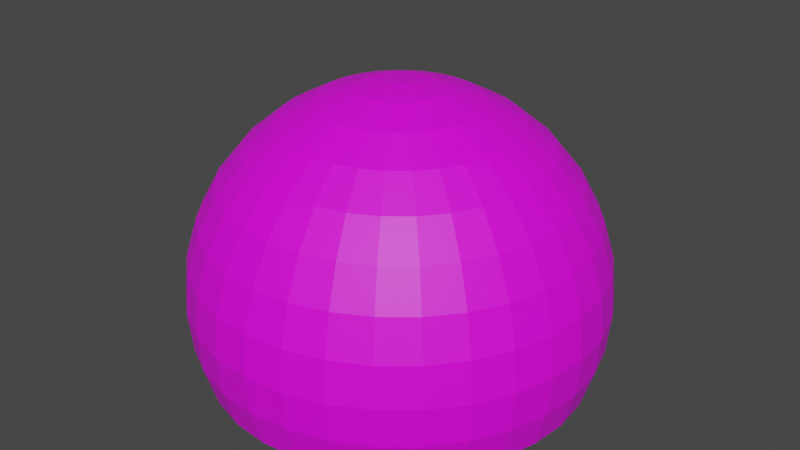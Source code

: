 # Source: sphereSkybox.blend  (saved by Blender 2.81.16; exported with 4.5.12 LTS)
import bpy
from mathutils import Matrix  # noqa: F401  (used for matrix-valued properties, if any)

bpy.ops.wm.read_factory_settings(use_empty=True)
scene = bpy.context.scene
scene.name = 'Scene'

# ---- collections
col_collection = bpy.data.collections.new('Collection'); scene.collection.children.link(col_collection)

# ---- images (referenced by path relative to the original .blend; pixels are not part of the script)
import os
ASSET_DIR = os.environ.get("B2B_ASSET_DIR", "")  # directory of the original .blend (textures are referenced by path, not embedded)
HERE = os.path.dirname(os.path.abspath(__file__))  # packed textures are extracted next to this script under _unpacked/

def load_image(name, relpath, width, height, colorspace="sRGB"):
    """Load a texture the original file referenced (path relative to the .blend, or extracted next to this script)."""
    p = next((c for c in (os.path.join(HERE, relpath), os.path.join(ASSET_DIR, relpath)) if relpath and os.path.exists(c)), "")
    if p:
        img = bpy.data.images.load(p, check_existing=True)
        img.name = name
    else:  # same state as the original file: an image datablock whose file is absent (Cycles renders it pink)
        img = bpy.data.images.new(name, width, height)
        img.source = "FILE"
        img.filepath = "//" + (relpath or name)
    img.colorspace_settings.name = colorspace
    return img
img_material_001_base_color = load_image('Material.001 Base Color', 'Skybox.png', 1024, 1024, 'sRGB')

# ---- materials (node trees are filled in below, after node groups)
mat_material_001 = bpy.data.materials.new('Material.001')
mat_material_001.use_transparent_shadow = False

# ---- material node trees
mat_material_001.use_nodes = True; mat_material_001.node_tree.nodes.clear()
_N = mat_material_001.node_tree.nodes; _L = mat_material_001.node_tree.links
n0 = _N.new('ShaderNodeOutputMaterial'); n0.name = 'Material Output'; n0.location = (300, 300)
n1 = _N.new('ShaderNodeBsdfPrincipled'); n1.name = 'Principled BSDF'; n1.location = (10, 300)
n1.distribution = 'GGX'
n1.subsurface_method = 'BURLEY'
n1.inputs[3].default_value = 1.45
n1.inputs[27].default_value = (0.0, 0.0, 0.0, 1.0)
n1.inputs[28].default_value = 1.0
n2 = _N.new('ShaderNodeTexImage'); n2.name = 'Image Texture'; n2.location = (-280, 280)
n2.image = img_material_001_base_color
_L.new(n1.outputs[0], n0.inputs[0])
_L.new(n2.outputs[0], n1.inputs[0])
n0.is_active_output = True

# ---- world
world_world = bpy.data.worlds.new('World'); scene.world = world_world
world_world.use_nodes = True; world_world.node_tree.nodes.clear()
_N = world_world.node_tree.nodes; _L = world_world.node_tree.links
n0 = _N.new('ShaderNodeOutputWorld'); n0.name = 'World Output'; n0.location = (300, 300)
n1 = _N.new('ShaderNodeBackground'); n1.name = 'Background'; n1.location = (10, 300)
n1.inputs[0].default_value = (0.05088, 0.05088, 0.05088, 1.0)
_L.new(n1.outputs[0], n0.inputs[0])
n0.is_active_output = True
world_world.color = (0.05088, 0.05088, 0.05088)
world_world.use_sun_shadow = False
world_world.sun_shadow_jitter_overblur = 0.0

# ---- meshes
me_sphere_001 = bpy.data.meshes.new('Sphere.001')
me_sphere_001.from_pydata([(0.0, 0.1951, 0.9808), (0.0, 0.3827, 0.9239), (0.0, 0.5556, 0.8315), (0.0, 0.7071, 0.7071), (0.0, 0.8315, 0.5556), (0.0, 0.9239, 0.3827), (0.0, 0.9808, 0.1951), (0.0, 1.0, 7.55e-08), (0.0, 0.9808, -0.1951), (0.03806, 0.1913, 0.9808), (0.07466, 0.3753, 0.9239), (0.1084, 0.5449, 0.8315), (0.1379, 0.6935, 0.7071), (0.1622, 0.8155, 0.5556), (0.1802, 0.9061, 0.3827), (0.1913, 0.9619, 0.1951), (0.1951, 0.9808, 7.55e-08), (0.1913, 0.9619, -0.1951), (0.1802, 0.9061, -0.3827), (0.07466, 0.1802, 0.9808), (0.1464, 0.3536, 0.9239), (0.2126, 0.5133, 0.8315), (0.2706, 0.6533, 0.7071), (0.3182, 0.7682, 0.5556), (0.3536, 0.8536, 0.3827), (0.3753, 0.9061, 0.1951), (0.3827, 0.9239, 7.55e-08), (0.3753, 0.9061, -0.1951), (0.3536, 0.8536, -0.3827), (0.1084, 0.1622, 0.9808), (0.2126, 0.3182, 0.9239), (0.3087, 0.4619, 0.8315), (0.3928, 0.5879, 0.7071), (0.4619, 0.6913, 0.5556), (0.5133, 0.7682, 0.3827), (0.5449, 0.8155, 0.1951), (0.5556, 0.8315, 7.55e-08), (0.5449, 0.8155, -0.1951), (0.5133, 0.7682, -0.3827), (0.1379, 0.1379, 0.9808), (0.2706, 0.2706, 0.9239), (0.3928, 0.3928, 0.8315), (0.5, 0.5, 0.7071), (0.5879, 0.5879, 0.5556), (0.6533, 0.6533, 0.3827), (0.6935, 0.6935, 0.1951), (0.7071, 0.7071, 7.55e-08), (0.6935, 0.6935, -0.1951), (0.6533, 0.6533, -0.3827), (0.1622, 0.1084, 0.9808), (0.3182, 0.2126, 0.9239), (0.4619, 0.3087, 0.8315), (0.5879, 0.3928, 0.7071), (0.6913, 0.4619, 0.5556), (0.7682, 0.5133, 0.3827), (0.8155, 0.5449, 0.1951), (0.8315, 0.5556, 7.55e-08), (0.8155, 0.5449, -0.1951), (0.7682, 0.5133, -0.3827), (0.1802, 0.07466, 0.9808), (0.3536, 0.1464, 0.9239), (0.5133, 0.2126, 0.8315), (0.6533, 0.2706, 0.7071), (0.7682, 0.3182, 0.5556), (0.8536, 0.3536, 0.3827), (0.9061, 0.3753, 0.1951), (0.9239, 0.3827, 7.55e-08), (0.9061, 0.3753, -0.1951), (0.8536, 0.3536, -0.3827), (0.1913, 0.03806, 0.9808), (0.3753, 0.07466, 0.9239), (0.5449, 0.1084, 0.8315), (0.6935, 0.1379, 0.7071), (0.8155, 0.1622, 0.5556), (0.9061, 0.1802, 0.3827), (0.9619, 0.1913, 0.1951), (0.9808, 0.1951, 7.55e-08), (0.9619, 0.1913, -0.1951), (0.9061, 0.1802, -0.3827), (0.1951, -3.266e-07, 0.9808), (0.3827, -3.192e-07, 0.9239), (0.5556, -3.117e-07, 0.8315), (0.7071, -3.192e-07, 0.7071), (0.8315, -3.341e-07, 0.5556), (0.9239, -2.745e-07, 0.3827), (0.9808, -3.937e-07, 0.1951), (1.0, -3.788e-07, 7.55e-08), (0.9808, -3.937e-07, -0.1951), (0.9239, -2.298e-07, -0.3827), (0.1913, -0.03806, 0.9808), (0.3753, -0.07466, 0.9239), (0.5449, -0.1084, 0.8315), (0.6935, -0.138, 0.7071), (0.8155, -0.1622, 0.5556), (0.9061, -0.1802, 0.3827), (0.9619, -0.1913, 0.1951), (0.9808, -0.1951, 7.55e-08), (0.9619, -0.1913, -0.1951), (0.9061, -0.1802, -0.3827), (0.1802, -0.07466, 0.9808), (0.3536, -0.1464, 0.9239), (0.5133, -0.2126, 0.8315), (0.6533, -0.2706, 0.7071), (0.7682, -0.3182, 0.5556), (0.8536, -0.3536, 0.3827), (0.9061, -0.3753, 0.1951), (0.9239, -0.3827, 7.55e-08), (0.9061, -0.3753, -0.1951), (0.8536, -0.3536, -0.3827), (0.1622, -0.1084, 0.9808), (0.3182, -0.2126, 0.9239), (0.4619, -0.3087, 0.8315), (0.5879, -0.3928, 0.7071), (0.6913, -0.4619, 0.5556), (0.7682, -0.5133, 0.3827), (0.8155, -0.5449, 0.1951), (0.8315, -0.5556, 7.55e-08), (0.8155, -0.5449, -0.1951), (0.7682, -0.5133, -0.3827), (0.1379, -0.138, 0.9808), (0.2706, -0.2706, 0.9239), (0.3928, -0.3928, 0.8315), (0.5, -0.5, 0.7071), (0.5879, -0.5879, 0.5556), (0.6533, -0.6533, 0.3827), (0.6935, -0.6935, 0.1951), (0.7071, -0.7071, 7.55e-08), (0.6935, -0.6935, -0.1951), (0.6533, -0.6533, -0.3827), (0.1084, -0.1622, 0.9808), (0.2126, -0.3182, 0.9239), (0.3087, -0.4619, 0.8315), (0.3928, -0.5879, 0.7071), (0.4619, -0.6913, 0.5556), (0.5133, -0.7682, 0.3827), (0.5449, -0.8155, 0.1951), (0.5556, -0.8315, 7.55e-08), (0.5449, -0.8155, -0.1951), (0.5133, -0.7682, -0.3827), (0.07466, -0.1802, 0.9808), (0.1464, -0.3536, 0.9239), (0.2126, -0.5133, 0.8315), (0.2706, -0.6533, 0.7071), (0.3182, -0.7682, 0.5556), (0.3536, -0.8536, 0.3827), (0.3753, -0.9061, 0.1951), (0.3827, -0.9239, 7.55e-08), (0.3753, -0.9061, -0.1951), (0.3536, -0.8536, -0.3827), (0.03806, -0.1913, 0.9808), (0.07466, -0.3753, 0.9239), (0.1084, -0.5449, 0.8315), (0.1379, -0.6935, 0.7071), (0.1622, -0.8155, 0.5556), (0.1802, -0.9061, 0.3827), (0.1913, -0.9619, 0.1951), (0.1951, -0.9808, 7.55e-08), (0.1913, -0.9619, -0.1951), (0.1802, -0.9061, -0.3827), (-7.212e-09, -0.1951, 0.9808), (4.122e-08, -0.3827, 0.9239), (2.632e-08, -0.5556, 0.8315), (-2.584e-08, -0.7071, 0.7071), (-8.544e-08, -0.8315, 0.5556), (6.357e-08, -0.9239, 0.3827), (-8.544e-08, -0.9808, 0.1951), (-1.003e-07, -1.0, 7.55e-08), (-8.544e-08, -0.9808, -0.1951), (6.357e-08, -0.9239, -0.3827), (-0.03806, -0.1913, 0.9808), (-0.07466, -0.3753, 0.9239), (-0.1084, -0.5449, 0.8315), (-0.1379, -0.6935, 0.7071), (-0.1622, -0.8155, 0.5556), (-0.1802, -0.9061, 0.3827), (-0.1913, -0.9619, 0.1951), (-0.1951, -0.9808, 7.55e-08), (-0.1913, -0.9619, -0.1951), (-0.1802, -0.9061, -0.3827), (-0.07466, -0.1802, 0.9808), (-0.1464, -0.3536, 0.9239), (-0.2126, -0.5133, 0.8315), (-0.2706, -0.6533, 0.7071), (-0.3182, -0.7682, 0.5556), (-0.3536, -0.8536, 0.3827), (-0.3753, -0.9061, 0.1951), (-0.3827, -0.9239, 7.55e-08), (-0.3753, -0.9061, -0.1951), (-0.3536, -0.8536, -0.3827), (-0.1084, -0.1622, 0.9808), (-0.2126, -0.3182, 0.9239), (-0.3087, -0.4619, 0.8315), (-0.3928, -0.5879, 0.7071), (-0.4619, -0.6913, 0.5556), (-0.5133, -0.7682, 0.3827), (-0.5449, -0.8155, 0.1951), (-0.5556, -0.8315, 7.55e-08), (-0.5449, -0.8155, -0.1951), (-0.5133, -0.7682, -0.3827), (-2.304e-07, -5.562e-07, 1.0), (-0.1379, -0.138, 0.9808), (-0.2706, -0.2706, 0.9239), (-0.3928, -0.3928, 0.8315), (-0.5, -0.5, 0.7071), (-0.5879, -0.5879, 0.5556), (-0.6533, -0.6533, 0.3827), (-0.6935, -0.6935, 0.1951), (-0.7071, -0.7071, 7.55e-08), (-0.6935, -0.6935, -0.1951), (-0.6533, -0.6533, -0.3827), (-0.1622, -0.1084, 0.9808), (-0.3182, -0.2126, 0.9239), (-0.4619, -0.3087, 0.8315), (-0.5879, -0.3928, 0.7071), (-0.6913, -0.4619, 0.5556), (-0.7682, -0.5133, 0.3827), (-0.8155, -0.5449, 0.1951), (-0.8315, -0.5556, 7.55e-08), (-0.8155, -0.5449, -0.1951), (-0.7682, -0.5133, -0.3827), (-0.1802, -0.07466, 0.9808), (-0.3536, -0.1464, 0.9239), (-0.5133, -0.2126, 0.8315), (-0.6533, -0.2706, 0.7071), (-0.7682, -0.3182, 0.5556), (-0.8536, -0.3536, 0.3827), (-0.9061, -0.3753, 0.1951), (-0.9239, -0.3827, 7.55e-08), (-0.9061, -0.3753, -0.1951), (-0.8536, -0.3536, -0.3827), (-0.1913, -0.03806, 0.9808), (-0.3753, -0.07466, 0.9239), (-0.5449, -0.1084, 0.8315), (-0.6935, -0.1379, 0.7071), (-0.8155, -0.1622, 0.5556), (-0.9061, -0.1802, 0.3827), (-0.9619, -0.1913, 0.1951), (-0.9808, -0.1951, 7.55e-08), (-0.9619, -0.1913, -0.1951), (-0.9061, -0.1802, -0.3827), (-0.1951, -3.117e-07, 0.9808), (-0.3827, -2.819e-07, 0.9239), (-0.5556, -2.819e-07, 0.8315), (-0.7071, -1.851e-07, 0.7071), (-0.8315, -1.404e-07, 0.5556), (-0.9239, -3.192e-07, 0.3827), (-0.9808, -9.567e-08, 0.1951), (-1.0, -1.404e-07, 7.55e-08), (-0.9808, -9.567e-08, -0.1951), (-0.9239, -3.192e-07, -0.3827), (-0.1913, 0.03806, 0.9808), (-0.3753, 0.07466, 0.9239), (-0.5449, 0.1084, 0.8315), (-0.6935, 0.1379, 0.7071), (-0.8155, 0.1622, 0.5556), (-0.9061, 0.1802, 0.3827), (-0.9619, 0.1913, 0.1951), (-0.9808, 0.1951, 7.55e-08), (-0.9619, 0.1913, -0.1951), (-0.9061, 0.1802, -0.3827), (-0.1802, 0.07466, 0.9808), (-0.3536, 0.1464, 0.9239), (-0.5133, 0.2126, 0.8315), (-0.6533, 0.2706, 0.7071), (-0.7682, 0.3182, 0.5556), (-0.8536, 0.3536, 0.3827), (-0.9061, 0.3753, 0.1951), (-0.9239, 0.3827, 7.55e-08), (-0.9061, 0.3753, -0.1951), (-0.8536, 0.3536, -0.3827), (-0.1622, 0.1084, 0.9808), (-0.3182, 0.2126, 0.9239), (-0.4619, 0.3087, 0.8315), (-0.5879, 0.3928, 0.7071), (-0.6913, 0.4619, 0.5556), (-0.7682, 0.5133, 0.3827), (-0.8155, 0.5449, 0.1951), (-0.8315, 0.5556, 7.55e-08), (-0.8155, 0.5449, -0.1951), (-0.7682, 0.5133, -0.3827), (-0.1379, 0.1379, 0.9808), (-0.2706, 0.2706, 0.9239), (-0.3928, 0.3928, 0.8315), (-0.5, 0.5, 0.7071), (-0.5879, 0.5879, 0.5556), (-0.6533, 0.6533, 0.3827), (-0.6935, 0.6935, 0.1951), (-0.7071, 0.7071, 7.55e-08), (-0.6935, 0.6935, -0.1951), (-0.6533, 0.6533, -0.3827), (-0.1084, 0.1622, 0.9808), (-0.2126, 0.3182, 0.9239), (-0.3087, 0.4619, 0.8315), (-0.3928, 0.5879, 0.7071), (-0.4619, 0.6913, 0.5556), (-0.5133, 0.7682, 0.3827), (-0.5449, 0.8155, 0.1951), (-0.5556, 0.8315, 7.55e-08), (-0.5449, 0.8155, -0.1951), (-0.5133, 0.7682, -0.3827), (-0.07466, 0.1802, 0.9808), (-0.1464, 0.3536, 0.9239), (-0.2126, 0.5133, 0.8315), (-0.2706, 0.6533, 0.7071), (-0.3182, 0.7682, 0.5556), (-0.3536, 0.8536, 0.3827), (-0.3753, 0.9061, 0.1951), (-0.3827, 0.9239, 7.55e-08), (-0.3753, 0.9061, -0.1951), (-0.3536, 0.8536, -0.3827), (-0.03806, 0.1913, 0.9808), (-0.07466, 0.3753, 0.9239), (-0.1084, 0.5449, 0.8315), (-0.1379, 0.6935, 0.7071), (-0.1622, 0.8155, 0.5556), (-0.1802, 0.9061, 0.3827), (-0.1913, 0.9619, 0.1951), (-0.1951, 0.9808, 7.55e-08), (-0.1913, 0.9619, -0.1951), (-0.1802, 0.9061, -0.3827), (6.357e-08, 0.9239, -0.3827)], [], [(8, 18, 320), (2, 10, 11), (2, 12, 3), (3, 13, 4), (4, 14, 5), (5, 15, 6), (6, 16, 7), (0, 199, 9), (7, 17, 8), (1, 9, 10), (17, 26, 27), (10, 19, 20), (17, 28, 18), (10, 21, 11), (11, 22, 12), (12, 23, 13), (13, 24, 14), (15, 24, 25), (15, 26, 16), (9, 199, 19), (23, 34, 24), (25, 34, 35), (26, 35, 36), (19, 199, 29), (26, 37, 27), (19, 30, 20), (27, 38, 28), (21, 30, 31), (22, 31, 32), (22, 33, 23), (29, 40, 30), (37, 48, 38), (30, 41, 31), (31, 42, 32), (32, 43, 33), (33, 44, 34), (35, 44, 45), (36, 45, 46), (29, 199, 39), (36, 47, 37), (43, 54, 44), (45, 54, 55), (46, 55, 56), (39, 199, 49), (46, 57, 47), (39, 50, 40), (47, 58, 48), (40, 51, 41), (41, 52, 42), (43, 52, 53), (57, 68, 58), (50, 61, 51), (51, 62, 52), (53, 62, 63), (53, 64, 54), (55, 64, 65), (55, 66, 56), (49, 199, 59), (57, 66, 67), (49, 60, 50), (65, 74, 75), (65, 76, 66), (59, 199, 69), (67, 76, 77), (59, 70, 60), (67, 78, 68), (60, 71, 61), (61, 72, 62), (63, 72, 73), (63, 74, 64), (71, 82, 72), (72, 83, 73), (73, 84, 74), (75, 84, 85), (75, 86, 76), (69, 199, 79), (77, 86, 87), (69, 80, 70), (77, 88, 78), (70, 81, 71), (85, 96, 86), (79, 199, 89), (87, 96, 97), (79, 90, 80), (87, 98, 88), (80, 91, 81), (81, 92, 82), (82, 93, 83), (83, 94, 84), (85, 94, 95), (91, 102, 92), (93, 102, 103), (93, 104, 94), (95, 104, 105), (95, 106, 96), (89, 199, 99), (97, 106, 107), (89, 100, 90), (97, 108, 98), (90, 101, 91), (105, 116, 106), (99, 199, 109), (107, 116, 117), (99, 110, 100), (107, 118, 108), (100, 111, 101), (101, 112, 102), (103, 112, 113), (103, 114, 104), (105, 114, 115), (113, 122, 123), (113, 124, 114), (115, 124, 125), (116, 125, 126), (109, 199, 119), (116, 127, 117), (109, 120, 110), (117, 128, 118), (110, 121, 111), (111, 122, 112), (119, 199, 129), (126, 137, 127), (119, 130, 120), (127, 138, 128), (120, 131, 121), (121, 132, 122), (123, 132, 133), (123, 134, 124), (125, 134, 135), (126, 135, 136), (132, 143, 133), (133, 144, 134), (135, 144, 145), (136, 145, 146), (129, 199, 139), (136, 147, 137), (129, 140, 130), (137, 148, 138), (131, 140, 141), (131, 142, 132), (146, 157, 147), (139, 150, 140), (147, 158, 148), (141, 150, 151), (142, 151, 152), (142, 153, 143), (143, 154, 144), (145, 154, 155), (146, 155, 156), (139, 199, 149), (153, 164, 154), (155, 164, 165), (156, 165, 166), (149, 199, 159), (156, 167, 157), (149, 160, 150), (157, 168, 158), (150, 161, 151), (152, 161, 162), (152, 163, 153), (167, 178, 168), (160, 171, 161), (162, 171, 172), (163, 172, 173), (163, 174, 164), (165, 174, 175), (166, 175, 176), (159, 199, 169), (166, 177, 167), (159, 170, 160), (175, 184, 185), (176, 185, 186), (169, 199, 179), (176, 187, 177), (169, 180, 170), (177, 188, 178), (170, 181, 171), (172, 181, 182), (173, 182, 183), (173, 184, 174), (180, 191, 181), (182, 191, 192), (183, 192, 193), (183, 194, 184), (185, 194, 195), (186, 195, 196), (179, 199, 189), (186, 197, 187), (179, 190, 180), (187, 198, 188), (195, 205, 206), (196, 206, 207), (189, 199, 200), (196, 208, 197), (189, 201, 190), (197, 209, 198), (190, 202, 191), (192, 202, 203), (193, 203, 204), (193, 205, 194), (203, 212, 213), (204, 213, 214), (204, 215, 205), (206, 215, 216), (207, 216, 217), (200, 199, 210), (207, 218, 208), (200, 211, 201), (208, 219, 209), (201, 212, 202), (216, 227, 217), (210, 199, 220), (218, 227, 228), (210, 221, 211), (218, 229, 219), (211, 222, 212), (213, 222, 223), (214, 223, 224), (214, 225, 215), (216, 225, 226), (223, 232, 233), (224, 233, 234), (224, 235, 225), (226, 235, 236), (226, 237, 227), (220, 199, 230), (228, 237, 238), (220, 231, 221), (228, 239, 229), (221, 232, 222), (236, 247, 237), (230, 199, 240), (238, 247, 248), (231, 240, 241), (238, 249, 239), (231, 242, 232), (233, 242, 243), (234, 243, 244), (234, 245, 235), (236, 245, 246), (243, 254, 244), (244, 255, 245), (246, 255, 256), (246, 257, 247), (240, 199, 250), (248, 257, 258), (241, 250, 251), (248, 259, 249), (241, 252, 242), (243, 252, 253), (258, 267, 268), (251, 260, 261), (258, 269, 259), (251, 262, 252), (253, 262, 263), (254, 263, 264), (254, 265, 255), (256, 265, 266), (256, 267, 257), (250, 199, 260), (264, 275, 265), (266, 275, 276), (266, 277, 267), (260, 199, 270), (268, 277, 278), (261, 270, 271), (268, 279, 269), (261, 272, 262), (263, 272, 273), (264, 273, 274), (270, 281, 271), (278, 289, 279), (271, 282, 272), (273, 282, 283), (274, 283, 284), (274, 285, 275), (276, 285, 286), (276, 287, 277), (270, 199, 280), (277, 288, 278), (284, 295, 285), (286, 295, 296), (287, 296, 297), (280, 199, 290), (287, 298, 288), (280, 291, 281), (288, 299, 289), (281, 292, 282), (282, 293, 283), (284, 293, 294), (298, 309, 299), (292, 301, 302), (293, 302, 303), (294, 303, 304), (294, 305, 295), (296, 305, 306), (296, 307, 297), (290, 199, 300), (298, 307, 308), (291, 300, 301), (306, 315, 316), (306, 317, 307), (300, 199, 310), (308, 317, 318), (300, 311, 301), (308, 319, 309), (301, 312, 302), (302, 313, 303), (304, 313, 314), (304, 315, 305), (312, 1, 2), (313, 2, 3), (314, 3, 4), (315, 4, 5), (316, 5, 6), (317, 6, 7), (310, 199, 0), (317, 8, 318), (311, 0, 1), (318, 320, 319), (8, 17, 18), (2, 1, 10), (2, 11, 12), (3, 12, 13), (4, 13, 14), (5, 14, 15), (6, 15, 16), (7, 16, 17), (1, 0, 9), (17, 16, 26), (10, 9, 19), (17, 27, 28), (10, 20, 21), (11, 21, 22), (12, 22, 23), (13, 23, 24), (15, 14, 24), (15, 25, 26), (23, 33, 34), (25, 24, 34), (26, 25, 35), (26, 36, 37), (19, 29, 30), (27, 37, 38), (21, 20, 30), (22, 21, 31), (22, 32, 33), (29, 39, 40), (37, 47, 48), (30, 40, 41), (31, 41, 42), (32, 42, 43), (33, 43, 44), (35, 34, 44), (36, 35, 45), (36, 46, 47), (43, 53, 54), (45, 44, 54), (46, 45, 55), (46, 56, 57), (39, 49, 50), (47, 57, 58), (40, 50, 51), (41, 51, 52), (43, 42, 52), (57, 67, 68), (50, 60, 61), (51, 61, 62), (53, 52, 62), (53, 63, 64), (55, 54, 64), (55, 65, 66), (57, 56, 66), (49, 59, 60), (65, 64, 74), (65, 75, 76), (67, 66, 76), (59, 69, 70), (67, 77, 78), (60, 70, 71), (61, 71, 72), (63, 62, 72), (63, 73, 74), (71, 81, 82), (72, 82, 83), (73, 83, 84), (75, 74, 84), (75, 85, 86), (77, 76, 86), (69, 79, 80), (77, 87, 88), (70, 80, 81), (85, 95, 96), (87, 86, 96), (79, 89, 90), (87, 97, 98), (80, 90, 91), (81, 91, 92), (82, 92, 93), (83, 93, 94), (85, 84, 94), (91, 101, 102), (93, 92, 102), (93, 103, 104), (95, 94, 104), (95, 105, 106), (97, 96, 106), (89, 99, 100), (97, 107, 108), (90, 100, 101), (105, 115, 116), (107, 106, 116), (99, 109, 110), (107, 117, 118), (100, 110, 111), (101, 111, 112), (103, 102, 112), (103, 113, 114), (105, 104, 114), (113, 112, 122), (113, 123, 124), (115, 114, 124), (116, 115, 125), (116, 126, 127), (109, 119, 120), (117, 127, 128), (110, 120, 121), (111, 121, 122), (126, 136, 137), (119, 129, 130), (127, 137, 138), (120, 130, 131), (121, 131, 132), (123, 122, 132), (123, 133, 134), (125, 124, 134), (126, 125, 135), (132, 142, 143), (133, 143, 144), (135, 134, 144), (136, 135, 145), (136, 146, 147), (129, 139, 140), (137, 147, 148), (131, 130, 140), (131, 141, 142), (146, 156, 157), (139, 149, 150), (147, 157, 158), (141, 140, 150), (142, 141, 151), (142, 152, 153), (143, 153, 154), (145, 144, 154), (146, 145, 155), (153, 163, 164), (155, 154, 164), (156, 155, 165), (156, 166, 167), (149, 159, 160), (157, 167, 168), (150, 160, 161), (152, 151, 161), (152, 162, 163), (167, 177, 178), (160, 170, 171), (162, 161, 171), (163, 162, 172), (163, 173, 174), (165, 164, 174), (166, 165, 175), (166, 176, 177), (159, 169, 170), (175, 174, 184), (176, 175, 185), (176, 186, 187), (169, 179, 180), (177, 187, 188), (170, 180, 181), (172, 171, 181), (173, 172, 182), (173, 183, 184), (180, 190, 191), (182, 181, 191), (183, 182, 192), (183, 193, 194), (185, 184, 194), (186, 185, 195), (186, 196, 197), (179, 189, 190), (187, 197, 198), (195, 194, 205), (196, 195, 206), (196, 207, 208), (189, 200, 201), (197, 208, 209), (190, 201, 202), (192, 191, 202), (193, 192, 203), (193, 204, 205), (203, 202, 212), (204, 203, 213), (204, 214, 215), (206, 205, 215), (207, 206, 216), (207, 217, 218), (200, 210, 211), (208, 218, 219), (201, 211, 212), (216, 226, 227), (218, 217, 227), (210, 220, 221), (218, 228, 229), (211, 221, 222), (213, 212, 222), (214, 213, 223), (214, 224, 225), (216, 215, 225), (223, 222, 232), (224, 223, 233), (224, 234, 235), (226, 225, 235), (226, 236, 237), (228, 227, 237), (220, 230, 231), (228, 238, 239), (221, 231, 232), (236, 246, 247), (238, 237, 247), (231, 230, 240), (238, 248, 249), (231, 241, 242), (233, 232, 242), (234, 233, 243), (234, 244, 245), (236, 235, 245), (243, 253, 254), (244, 254, 255), (246, 245, 255), (246, 256, 257), (248, 247, 257), (241, 240, 250), (248, 258, 259), (241, 251, 252), (243, 242, 252), (258, 257, 267), (251, 250, 260), (258, 268, 269), (251, 261, 262), (253, 252, 262), (254, 253, 263), (254, 264, 265), (256, 255, 265), (256, 266, 267), (264, 274, 275), (266, 265, 275), (266, 276, 277), (268, 267, 277), (261, 260, 270), (268, 278, 279), (261, 271, 272), (263, 262, 272), (264, 263, 273), (270, 280, 281), (278, 288, 289), (271, 281, 282), (273, 272, 282), (274, 273, 283), (274, 284, 285), (276, 275, 285), (276, 286, 287), (277, 287, 288), (284, 294, 295), (286, 285, 295), (287, 286, 296), (287, 297, 298), (280, 290, 291), (288, 298, 299), (281, 291, 292), (282, 292, 293), (284, 283, 293), (298, 308, 309), (292, 291, 301), (293, 292, 302), (294, 293, 303), (294, 304, 305), (296, 295, 305), (296, 306, 307), (298, 297, 307), (291, 290, 300), (306, 305, 315), (306, 316, 317), (308, 307, 317), (300, 310, 311), (308, 318, 319), (301, 311, 312), (302, 312, 313), (304, 303, 313), (304, 314, 315), (312, 311, 1), (313, 312, 2), (314, 313, 3), (315, 314, 4), (316, 315, 5), (317, 316, 6), (317, 7, 8), (311, 310, 0), (318, 8, 320)])
_uv = me_sphere_001.uv_layers.new(name='UVMap')
_uv.uv.foreach_set('vector', [0.498, 0.1756, 0.4721, 0.2073, 0.4728, 0.1802, 0.1309, 0.1887, 0.1463, 0.2139, 0.1241, 0.2045, 0.1309, 0.1887, 0.1048, 0.1965, 0.1134, 0.1765, 0.6265, 0.195, 0.6032, 0.2101, 0.6039, 0.1857, 0.6039, 0.1857, 0.578, 0.2061, 0.5788, 0.179, 0.5788, 0.179, 0.5513, 0.2037, 0.552, 0.175, 0.552, 0.175, 0.524, 0.2031, 0.5248, 0.1738, 0.1729, 0.2188, 0.1958, 0.2355, 0.1705, 0.2243, 0.5248, 0.1738, 0.4972, 0.2043, 0.498, 0.1756, 0.151, 0.203, 0.1705, 0.2243, 0.1463, 0.2139, 0.4972, 0.2043, 0.5237, 0.2342, 0.497, 0.2348, 0.1463, 0.2139, 0.1691, 0.2303, 0.1435, 0.2256, 0.4972, 0.2043, 0.4718, 0.236, 0.4721, 0.2073, 0.1463, 0.2139, 0.1201, 0.2215, 0.1241, 0.2045, 0.1241, 0.2045, 0.09972, 0.2181, 0.1048, 0.1965, 0.6259, 0.2157, 0.603, 0.236, 0.6032, 0.2101, 0.6032, 0.2101, 0.5778, 0.2348, 0.578, 0.2061, 0.5513, 0.2037, 0.5778, 0.2348, 0.551, 0.2342, 0.5513, 0.2037, 0.5237, 0.2342, 0.524, 0.2031, 0.1705, 0.2243, 0.1958, 0.2355, 0.1691, 0.2303, 0.603, 0.236, 0.578, 0.2641, 0.5778, 0.2348, 0.551, 0.2342, 0.578, 0.2641, 0.5513, 0.2653, 0.5237, 0.2342, 0.5513, 0.2653, 0.524, 0.2659, 0.1691, 0.2303, 0.1958, 0.2355, 0.1687, 0.2365, 0.5237, 0.2342, 0.4972, 0.2659, 0.497, 0.2348, 0.1691, 0.2303, 0.1428, 0.2377, 0.1435, 0.2256, 0.497, 0.2348, 0.4721, 0.2653, 0.4718, 0.236, 0.1201, 0.2215, 0.1428, 0.2377, 0.119, 0.239, 0.09972, 0.2181, 0.119, 0.239, 0.09834, 0.2405, 0.6258, 0.2377, 0.6032, 0.2623, 0.603, 0.236, 0.1687, 0.2365, 0.1441, 0.2497, 0.1428, 0.2377, 0.4972, 0.2659, 0.4728, 0.294, 0.4721, 0.2653, 0.1428, 0.2377, 0.1209, 0.2565, 0.119, 0.239, 0.119, 0.239, 0.1007, 0.2627, 0.09834, 0.2405, 0.6259, 0.2601, 0.6039, 0.2882, 0.6032, 0.2623, 0.6032, 0.2623, 0.5788, 0.2928, 0.578, 0.2641, 0.5513, 0.2653, 0.5788, 0.2928, 0.552, 0.2958, 0.524, 0.2659, 0.552, 0.2958, 0.5248, 0.297, 0.1687, 0.2365, 0.1958, 0.2355, 0.1694, 0.2426, 0.524, 0.2659, 0.498, 0.2964, 0.4972, 0.2659, 0.6039, 0.2882, 0.58, 0.3198, 0.5788, 0.2928, 0.552, 0.2958, 0.58, 0.3198, 0.5533, 0.3245, 0.5248, 0.297, 0.5533, 0.3245, 0.5261, 0.3263, 0.1694, 0.2426, 0.1958, 0.2355, 0.1711, 0.2484, 0.5248, 0.297, 0.4993, 0.3251, 0.498, 0.2964, 0.1694, 0.2426, 0.1474, 0.2612, 0.1441, 0.2497, 0.498, 0.2964, 0.474, 0.3211, 0.4728, 0.294, 0.1441, 0.2497, 0.1257, 0.2732, 0.1209, 0.2565, 0.1209, 0.2565, 0.1068, 0.2839, 0.1007, 0.2627, 0.6039, 0.2882, 0.6274, 0.3028, 0.605, 0.3125, 0.4993, 0.3251, 0.4756, 0.3454, 0.474, 0.3211, 0.1474, 0.2612, 0.1332, 0.2884, 0.1257, 0.2732, 0.1257, 0.2732, 0.1164, 0.3034, 0.1068, 0.2839, 0.605, 0.3125, 0.6287, 0.3214, 0.6065, 0.3344, 0.605, 0.3125, 0.5816, 0.3442, 0.58, 0.3198, 0.5533, 0.3245, 0.5816, 0.3442, 0.5551, 0.3503, 0.5533, 0.3245, 0.5279, 0.3526, 0.5261, 0.3263, 0.1711, 0.2484, 0.1958, 0.2355, 0.1737, 0.2538, 0.4993, 0.3251, 0.5279, 0.3526, 0.501, 0.3509, 0.1711, 0.2484, 0.1526, 0.2717, 0.1474, 0.2612, 0.5551, 0.3503, 0.5836, 0.3649, 0.5572, 0.3723, 0.5551, 0.3503, 0.53, 0.375, 0.5279, 0.3526, 0.1737, 0.2538, 0.1958, 0.2355, 0.1772, 0.2585, 0.2022, 0.8649, 0.1726, 0.8449, 0.1998, 0.8429, 0.1737, 0.2538, 0.1594, 0.2809, 0.1526, 0.2717, 0.2022, 0.8649, 0.2265, 0.8371, 0.2288, 0.8578, 0.1526, 0.2717, 0.1431, 0.3017, 0.1332, 0.2884, 0.1332, 0.2884, 0.129, 0.3203, 0.1164, 0.3034, 0.1027, 0.316, 0.129, 0.3203, 0.1176, 0.3358, 0.6065, 0.3344, 0.5836, 0.3649, 0.5816, 0.3442, 0.1431, 0.3017, 0.1442, 0.334, 0.129, 0.3203, 0.129, 0.3203, 0.1355, 0.352, 0.1176, 0.3358, 0.09825, 0.8276, 0.1191, 0.8128, 0.1208, 0.8371, 0.146, 0.8429, 0.1191, 0.8128, 0.1441, 0.8171, 0.146, 0.8429, 0.1707, 0.8186, 0.1726, 0.8449, 0.1772, 0.2585, 0.1958, 0.2355, 0.1814, 0.2623, 0.1998, 0.8429, 0.1707, 0.8186, 0.1979, 0.8171, 0.1772, 0.2585, 0.1676, 0.2883, 0.1594, 0.2809, 0.1998, 0.8429, 0.2247, 0.8128, 0.2265, 0.8371, 0.1594, 0.2809, 0.1551, 0.3125, 0.1431, 0.3017, 0.1441, 0.8171, 0.1694, 0.7893, 0.1707, 0.8186, 0.1814, 0.2623, 0.1958, 0.2355, 0.1861, 0.265, 0.1979, 0.8171, 0.1694, 0.7893, 0.1966, 0.7884, 0.1814, 0.2623, 0.177, 0.2937, 0.1676, 0.2883, 0.1979, 0.8171, 0.2235, 0.7857, 0.2247, 0.8128, 0.1676, 0.2883, 0.1687, 0.3204, 0.1551, 0.3125, 0.1551, 0.3125, 0.1615, 0.344, 0.1442, 0.334, 0.1442, 0.334, 0.1558, 0.3638, 0.1355, 0.352, 0.09665, 0.8057, 0.1178, 0.7857, 0.1191, 0.8128, 0.1441, 0.8171, 0.1178, 0.7857, 0.1428, 0.7884, 0.1687, 0.3204, 0.1801, 0.3499, 0.1615, 0.344, 0.09554, 0.7814, 0.07625, 0.7535, 0.09498, 0.7555, 0.09554, 0.7814, 0.1172, 0.757, 0.1178, 0.7857, 0.1428, 0.7884, 0.1172, 0.757, 0.1421, 0.7579, 0.1428, 0.7884, 0.1687, 0.7582, 0.1694, 0.7893, 0.1861, 0.265, 0.1958, 0.2355, 0.1913, 0.2667, 0.1966, 0.7884, 0.1687, 0.7582, 0.196, 0.7579, 0.1861, 0.265, 0.187, 0.2969, 0.177, 0.2937, 0.1966, 0.7884, 0.2229, 0.757, 0.2235, 0.7857, 0.177, 0.2937, 0.1833, 0.325, 0.1687, 0.3204, 0.1421, 0.7579, 0.1687, 0.7265, 0.1687, 0.7582, 0.1913, 0.2667, 0.1958, 0.2355, 0.1966, 0.2671, 0.196, 0.7579, 0.1687, 0.7265, 0.196, 0.7268, 0.1913, 0.2667, 0.1974, 0.2978, 0.187, 0.2969, 0.196, 0.7579, 0.2229, 0.7277, 0.2229, 0.757, 0.187, 0.2969, 0.1984, 0.3263, 0.1833, 0.325, 0.1833, 0.325, 0.1993, 0.3515, 0.1801, 0.3499, 0.09498, 0.7555, 0.07625, 0.7311, 0.09498, 0.7292, 0.09498, 0.7555, 0.1172, 0.7277, 0.1172, 0.757, 0.1421, 0.7579, 0.1172, 0.7277, 0.1421, 0.7268, 0.09498, 0.7292, 0.07673, 0.7091, 0.09554, 0.7033, 0.09498, 0.7292, 0.1178, 0.699, 0.1172, 0.7277, 0.1421, 0.7268, 0.1178, 0.699, 0.1428, 0.6963, 0.1687, 0.7265, 0.1428, 0.6963, 0.1694, 0.6954, 0.1966, 0.2671, 0.1958, 0.2355, 0.2019, 0.2663, 0.1687, 0.7265, 0.1966, 0.6963, 0.196, 0.7268, 0.1966, 0.2671, 0.2078, 0.2962, 0.1974, 0.2978, 0.196, 0.7268, 0.2235, 0.699, 0.2229, 0.7277, 0.1974, 0.2978, 0.2134, 0.324, 0.1984, 0.3263, 0.1984, 0.3263, 0.2185, 0.3487, 0.1993, 0.3515, 0.2019, 0.2663, 0.1958, 0.2355, 0.2069, 0.2644, 0.1694, 0.6954, 0.1979, 0.6676, 0.1966, 0.6963, 0.2019, 0.2663, 0.2177, 0.2924, 0.2078, 0.2962, 0.1966, 0.6963, 0.2247, 0.6719, 0.2235, 0.699, 0.2078, 0.2962, 0.2278, 0.3185, 0.2134, 0.324, 0.2134, 0.324, 0.2368, 0.3416, 0.2185, 0.3487, 0.2228, 0.3692, 0.2368, 0.3416, 0.2443, 0.3609, 0.09554, 0.7033, 0.1191, 0.6719, 0.1178, 0.699, 0.1428, 0.6963, 0.1191, 0.6719, 0.1441, 0.6676, 0.1694, 0.6954, 0.1441, 0.6676, 0.1707, 0.6661, 0.2368, 0.3416, 0.264, 0.3478, 0.2443, 0.3609, 0.09665, 0.6789, 0.1208, 0.6476, 0.1191, 0.6719, 0.1441, 0.6676, 0.1208, 0.6476, 0.146, 0.6417, 0.1707, 0.6661, 0.146, 0.6417, 0.1726, 0.6397, 0.2069, 0.2644, 0.1958, 0.2355, 0.2115, 0.2613, 0.1707, 0.6661, 0.1998, 0.6417, 0.1979, 0.6676, 0.2069, 0.2644, 0.2268, 0.2864, 0.2177, 0.2924, 0.1979, 0.6676, 0.2265, 0.6476, 0.2247, 0.6719, 0.2278, 0.3185, 0.2268, 0.2864, 0.241, 0.3098, 0.2278, 0.3185, 0.2535, 0.3305, 0.2368, 0.3416, 0.1726, 0.6397, 0.2022, 0.6197, 0.1998, 0.6417, 0.2115, 0.2613, 0.2347, 0.2784, 0.2268, 0.2864, 0.1998, 0.6417, 0.2288, 0.6268, 0.2265, 0.6476, 0.241, 0.3098, 0.2347, 0.2784, 0.2524, 0.2982, 0.2535, 0.3305, 0.2524, 0.2982, 0.2681, 0.3158, 0.2535, 0.3305, 0.2811, 0.3306, 0.264, 0.3478, 0.4903, 0.8539, 0.5143, 0.8448, 0.5143, 0.8655, 0.5405, 0.8726, 0.5143, 0.8448, 0.5405, 0.8506, 0.5676, 0.875, 0.5405, 0.8506, 0.5676, 0.8526, 0.2115, 0.2613, 0.1958, 0.2355, 0.2155, 0.2572, 0.4903, 0.8353, 0.5143, 0.8204, 0.5143, 0.8448, 0.5405, 0.8506, 0.5143, 0.8204, 0.5405, 0.8248, 0.5676, 0.8526, 0.5405, 0.8248, 0.5676, 0.8262, 0.2155, 0.2572, 0.1958, 0.2355, 0.2188, 0.2524, 0.5676, 0.8526, 0.5948, 0.8248, 0.5948, 0.8506, 0.2155, 0.2572, 0.2411, 0.2689, 0.2347, 0.2784, 0.5948, 0.8506, 0.6209, 0.8204, 0.6209, 0.8448, 0.2347, 0.2784, 0.2617, 0.2843, 0.2524, 0.2982, 0.2681, 0.3158, 0.2617, 0.2843, 0.2799, 0.2981, 0.2681, 0.3158, 0.295, 0.3098, 0.2811, 0.3306, 0.5948, 0.8248, 0.6209, 0.7934, 0.6209, 0.8204, 0.2411, 0.2689, 0.2685, 0.2686, 0.2617, 0.2843, 0.2799, 0.2981, 0.2685, 0.2686, 0.2886, 0.2781, 0.4903, 0.8134, 0.4692, 0.7832, 0.4903, 0.789, 0.4903, 0.8134, 0.5143, 0.7934, 0.5143, 0.8204, 0.5405, 0.8248, 0.5143, 0.7934, 0.5405, 0.796, 0.5676, 0.8262, 0.5405, 0.796, 0.5676, 0.7969, 0.2188, 0.2524, 0.1958, 0.2355, 0.2212, 0.2468, 0.5676, 0.8262, 0.5948, 0.796, 0.5948, 0.8248, 0.2188, 0.2524, 0.2457, 0.258, 0.2411, 0.2689, 0.5405, 0.796, 0.5143, 0.7646, 0.5405, 0.7655, 0.5676, 0.7969, 0.5405, 0.7655, 0.5676, 0.7658, 0.2212, 0.2468, 0.1958, 0.2355, 0.2226, 0.2409, 0.5676, 0.7969, 0.5948, 0.7655, 0.5948, 0.796, 0.2212, 0.2468, 0.2485, 0.2463, 0.2457, 0.258, 0.5948, 0.796, 0.6209, 0.7646, 0.6209, 0.7934, 0.2457, 0.258, 0.2725, 0.2516, 0.2685, 0.2686, 0.2886, 0.2781, 0.2725, 0.2516, 0.2937, 0.2565, 0.4903, 0.789, 0.4692, 0.7612, 0.4903, 0.7632, 0.4903, 0.789, 0.5143, 0.7646, 0.5143, 0.7934, 0.2485, 0.2463, 0.2736, 0.234, 0.2725, 0.2516, 0.2937, 0.2565, 0.2736, 0.234, 0.295, 0.2341, 0.4903, 0.7632, 0.4692, 0.7388, 0.4903, 0.7368, 0.4903, 0.7632, 0.5143, 0.7353, 0.5143, 0.7646, 0.5405, 0.7655, 0.5143, 0.7353, 0.5405, 0.7344, 0.5676, 0.7658, 0.5405, 0.7344, 0.5676, 0.7341, 0.2226, 0.2409, 0.1958, 0.2355, 0.223, 0.2347, 0.5676, 0.7658, 0.5948, 0.7344, 0.5948, 0.7655, 0.2226, 0.2409, 0.2492, 0.2342, 0.2485, 0.2463, 0.5948, 0.7655, 0.6209, 0.7353, 0.6209, 0.7646, 0.5405, 0.7344, 0.5143, 0.7066, 0.5405, 0.704, 0.5676, 0.7341, 0.5405, 0.704, 0.5676, 0.7031, 0.223, 0.2347, 0.1958, 0.2355, 0.2223, 0.2286, 0.5676, 0.7341, 0.5948, 0.704, 0.5948, 0.7344, 0.223, 0.2347, 0.2479, 0.2222, 0.2492, 0.2342, 0.5948, 0.7344, 0.6209, 0.7066, 0.6209, 0.7353, 0.2492, 0.2342, 0.2717, 0.2166, 0.2736, 0.234, 0.295, 0.2341, 0.2717, 0.2166, 0.2926, 0.2119, 0.4903, 0.7368, 0.4692, 0.7168, 0.4903, 0.711, 0.4903, 0.7368, 0.5143, 0.7066, 0.5143, 0.7353, 0.2926, 0.2119, 0.2669, 0.1999, 0.2865, 0.1907, 0.4903, 0.711, 0.4692, 0.6961, 0.4903, 0.6866, 0.4903, 0.711, 0.5143, 0.6796, 0.5143, 0.7066, 0.5405, 0.704, 0.5143, 0.6796, 0.5405, 0.6752, 0.5676, 0.7031, 0.5405, 0.6752, 0.5676, 0.6738, 0.2223, 0.2286, 0.1958, 0.2355, 0.2206, 0.2227, 0.5676, 0.7031, 0.5948, 0.6752, 0.5948, 0.704, 0.2223, 0.2286, 0.2446, 0.2107, 0.2479, 0.2222, 0.5948, 0.704, 0.6209, 0.6796, 0.6209, 0.7066, 0.2479, 0.2222, 0.2669, 0.1999, 0.2717, 0.2166, 0.5405, 0.6752, 0.5676, 0.6474, 0.5676, 0.6738, 0.2206, 0.2227, 0.1958, 0.2355, 0.218, 0.2173, 0.5948, 0.6752, 0.5676, 0.6474, 0.5948, 0.6494, 0.2206, 0.2227, 0.2395, 0.2002, 0.2446, 0.2107, 0.5948, 0.6752, 0.6209, 0.6552, 0.6209, 0.6796, 0.2446, 0.2107, 0.2594, 0.1846, 0.2669, 0.1999, 0.2865, 0.1907, 0.2594, 0.1846, 0.277, 0.1712, 0.4903, 0.6866, 0.4692, 0.6775, 0.4903, 0.6647, 0.4903, 0.6866, 0.5143, 0.6552, 0.5143, 0.6796, 0.5405, 0.6752, 0.5143, 0.6552, 0.5405, 0.6494, 0.277, 0.1712, 0.2495, 0.1713, 0.2644, 0.1543, 0.2916, 0.1605, 0.2644, 0.1543, 0.2767, 0.1406, 0.4903, 0.6647, 0.5143, 0.6345, 0.5143, 0.6552, 0.5405, 0.6494, 0.5143, 0.6345, 0.5405, 0.6274, 0.5405, 0.6494, 0.5676, 0.625, 0.5676, 0.6474, 0.218, 0.2173, 0.1958, 0.2355, 0.2145, 0.2127, 0.5948, 0.6494, 0.5676, 0.625, 0.5948, 0.6274, 0.218, 0.2173, 0.2326, 0.191, 0.2395, 0.2002, 0.5948, 0.6494, 0.6209, 0.6345, 0.6209, 0.6552, 0.2395, 0.2002, 0.2495, 0.1713, 0.2594, 0.1846, 0.8529, 0.6158, 0.8258, 0.6401, 0.8258, 0.6138, 0.2145, 0.2127, 0.1958, 0.2355, 0.2103, 0.2089, 0.7986, 0.6158, 0.8258, 0.6401, 0.7986, 0.6416, 0.2326, 0.191, 0.2103, 0.2089, 0.2244, 0.1836, 0.7986, 0.6158, 0.7725, 0.6459, 0.7725, 0.6216, 0.2326, 0.191, 0.2375, 0.1605, 0.2495, 0.1713, 0.2644, 0.1543, 0.2375, 0.1605, 0.2491, 0.1406, 0.9031, 0.6311, 0.9242, 0.6625, 0.9031, 0.653, 0.9031, 0.6311, 0.879, 0.6459, 0.879, 0.6216, 0.8529, 0.6158, 0.879, 0.6459, 0.8529, 0.6416, 0.9242, 0.6625, 0.9031, 0.6773, 0.9031, 0.653, 0.9031, 0.653, 0.879, 0.673, 0.879, 0.6459, 0.8529, 0.6416, 0.879, 0.673, 0.8529, 0.6703, 0.8529, 0.6416, 0.8258, 0.6694, 0.8258, 0.6401, 0.2103, 0.2089, 0.1958, 0.2355, 0.2056, 0.2061, 0.7986, 0.6416, 0.8258, 0.6694, 0.7986, 0.6703, 0.2244, 0.1836, 0.2056, 0.2061, 0.2151, 0.1782, 0.7986, 0.6416, 0.7725, 0.673, 0.7725, 0.6459, 0.2244, 0.1836, 0.224, 0.1527, 0.2375, 0.1605, 0.2491, 0.1406, 0.224, 0.1527, 0.2319, 0.1306, 0.7986, 0.6703, 0.8258, 0.7005, 0.7986, 0.7008, 0.2151, 0.1782, 0.2004, 0.2045, 0.205, 0.175, 0.7986, 0.6703, 0.7725, 0.7017, 0.7725, 0.673, 0.2151, 0.1782, 0.2093, 0.148, 0.224, 0.1527, 0.2319, 0.1306, 0.2093, 0.148, 0.2133, 0.1247, 0.9031, 0.6773, 0.9242, 0.7052, 0.9031, 0.7032, 0.9031, 0.6773, 0.879, 0.7017, 0.879, 0.673, 0.8529, 0.6703, 0.879, 0.7017, 0.8529, 0.7008, 0.8529, 0.6703, 0.8258, 0.7005, 0.8258, 0.6694, 0.2056, 0.2061, 0.1958, 0.2355, 0.2004, 0.2045, 0.9031, 0.7032, 0.879, 0.731, 0.879, 0.7017, 0.8529, 0.7008, 0.879, 0.731, 0.8529, 0.7319, 0.8529, 0.7008, 0.8258, 0.7322, 0.8258, 0.7005, 0.2004, 0.2045, 0.1958, 0.2355, 0.1951, 0.2041, 0.7986, 0.7008, 0.8258, 0.7322, 0.7986, 0.7319, 0.205, 0.175, 0.1951, 0.2041, 0.1946, 0.1741, 0.7986, 0.7008, 0.7725, 0.731, 0.7725, 0.7017, 0.205, 0.175, 0.1942, 0.1468, 0.2093, 0.148, 0.2133, 0.1247, 0.1942, 0.1468, 0.194, 0.1231, 0.9031, 0.7032, 0.9242, 0.7276, 0.9031, 0.7295, 0.1951, 0.2041, 0.1842, 0.1756, 0.1946, 0.1741, 0.7986, 0.7319, 0.7725, 0.7597, 0.7725, 0.731, 0.1946, 0.1741, 0.1792, 0.149, 0.1942, 0.1468, 0.194, 0.1231, 0.1792, 0.149, 0.1749, 0.1259, 0.9031, 0.7295, 0.9242, 0.7496, 0.9031, 0.7554, 0.9031, 0.7295, 0.879, 0.7597, 0.879, 0.731, 0.8529, 0.7319, 0.879, 0.7597, 0.8529, 0.7624, 0.8529, 0.7319, 0.8258, 0.7633, 0.8258, 0.7322, 0.1951, 0.2041, 0.1958, 0.2355, 0.1898, 0.2048, 0.8258, 0.7322, 0.7986, 0.7624, 0.7986, 0.7319, 0.9031, 0.7554, 0.879, 0.7868, 0.879, 0.7597, 0.8529, 0.7624, 0.879, 0.7868, 0.8529, 0.7911, 0.8258, 0.7633, 0.8529, 0.7911, 0.8258, 0.7926, 0.1898, 0.2048, 0.1958, 0.2355, 0.1848, 0.2068, 0.8258, 0.7633, 0.7986, 0.7911, 0.7986, 0.7624, 0.1898, 0.2048, 0.1743, 0.1795, 0.1842, 0.1756, 0.7986, 0.7624, 0.7725, 0.7868, 0.7725, 0.7597, 0.1842, 0.1756, 0.1648, 0.1546, 0.1792, 0.149, 0.1792, 0.149, 0.1566, 0.133, 0.1749, 0.1259, 0.9031, 0.7554, 0.9242, 0.7703, 0.9031, 0.7798, 0.7986, 0.7911, 0.7725, 0.8111, 0.7725, 0.7868, 0.1648, 0.1546, 0.1653, 0.1855, 0.1516, 0.1633, 0.1566, 0.133, 0.1516, 0.1633, 0.1399, 0.1441, 0.9031, 0.7798, 0.9242, 0.7889, 0.9031, 0.8017, 0.9031, 0.7798, 0.879, 0.8111, 0.879, 0.7868, 0.8529, 0.7911, 0.879, 0.8111, 0.8529, 0.817, 0.8529, 0.7911, 0.8258, 0.819, 0.8258, 0.7926, 0.1848, 0.2068, 0.1958, 0.2355, 0.1802, 0.2099, 0.7986, 0.7911, 0.8258, 0.819, 0.7986, 0.817, 0.1743, 0.1795, 0.1802, 0.2099, 0.1653, 0.1855, 0.5551, 0.1271, 0.58, 0.1546, 0.5533, 0.1491, 0.5551, 0.1271, 0.5261, 0.1474, 0.5279, 0.125, 0.1802, 0.2099, 0.1958, 0.2355, 0.1761, 0.2139, 0.7986, 0.817, 0.8258, 0.8414, 0.7986, 0.839, 0.1802, 0.2099, 0.1574, 0.1934, 0.1653, 0.1855, 0.7986, 0.817, 0.7725, 0.8319, 0.7725, 0.8111, 0.1653, 0.1855, 0.1402, 0.1748, 0.1516, 0.1633, 0.1516, 0.1633, 0.1253, 0.1588, 0.1399, 0.1441, 0.6065, 0.1452, 0.6274, 0.1763, 0.605, 0.1638, 0.6065, 0.1452, 0.58, 0.1546, 0.5816, 0.1339, 0.1402, 0.1748, 0.151, 0.203, 0.1309, 0.1887, 0.1253, 0.1588, 0.1309, 0.1887, 0.1134, 0.1765, 0.605, 0.1638, 0.6265, 0.195, 0.6039, 0.1857, 0.58, 0.1546, 0.6039, 0.1857, 0.5788, 0.179, 0.5533, 0.1491, 0.5788, 0.179, 0.552, 0.175, 0.5261, 0.1474, 0.552, 0.175, 0.5248, 0.1738, 0.1761, 0.2139, 0.1958, 0.2355, 0.1729, 0.2188, 0.5261, 0.1474, 0.498, 0.1756, 0.4993, 0.1497, 0.1574, 0.1934, 0.1729, 0.2188, 0.151, 0.203, 0.4993, 0.1497, 0.4728, 0.1802, 0.474, 0.1558, 0.498, 0.1756, 0.4972, 0.2043, 0.4721, 0.2073, 0.1309, 0.1887, 0.151, 0.203, 0.1463, 0.2139, 0.1309, 0.1887, 0.1241, 0.2045, 0.1048, 0.1965, 0.6265, 0.195, 0.6259, 0.2157, 0.6032, 0.2101, 0.6039, 0.1857, 0.6032, 0.2101, 0.578, 0.2061, 0.5788, 0.179, 0.578, 0.2061, 0.5513, 0.2037, 0.552, 0.175, 0.5513, 0.2037, 0.524, 0.2031, 0.5248, 0.1738, 0.524, 0.2031, 0.4972, 0.2043, 0.151, 0.203, 0.1729, 0.2188, 0.1705, 0.2243, 0.4972, 0.2043, 0.524, 0.2031, 0.5237, 0.2342, 0.1463, 0.2139, 0.1705, 0.2243, 0.1691, 0.2303, 0.4972, 0.2043, 0.497, 0.2348, 0.4718, 0.236, 0.1463, 0.2139, 0.1435, 0.2256, 0.1201, 0.2215, 0.1241, 0.2045, 0.1201, 0.2215, 0.09972, 0.2181, 0.6259, 0.2157, 0.6258, 0.2377, 0.603, 0.236, 0.6032, 0.2101, 0.603, 0.236, 0.5778, 0.2348, 0.5513, 0.2037, 0.578, 0.2061, 0.5778, 0.2348, 0.5513, 0.2037, 0.551, 0.2342, 0.5237, 0.2342, 0.603, 0.236, 0.6032, 0.2623, 0.578, 0.2641, 0.551, 0.2342, 0.5778, 0.2348, 0.578, 0.2641, 0.5237, 0.2342, 0.551, 0.2342, 0.5513, 0.2653, 0.5237, 0.2342, 0.524, 0.2659, 0.4972, 0.2659, 0.1691, 0.2303, 0.1687, 0.2365, 0.1428, 0.2377, 0.497, 0.2348, 0.4972, 0.2659, 0.4721, 0.2653, 0.1201, 0.2215, 0.1435, 0.2256, 0.1428, 0.2377, 0.09972, 0.2181, 0.1201, 0.2215, 0.119, 0.239, 0.6258, 0.2377, 0.6259, 0.2601, 0.6032, 0.2623, 0.1687, 0.2365, 0.1694, 0.2426, 0.1441, 0.2497, 0.4972, 0.2659, 0.498, 0.2964, 0.4728, 0.294, 0.1428, 0.2377, 0.1441, 0.2497, 0.1209, 0.2565, 0.119, 0.239, 0.1209, 0.2565, 0.1007, 0.2627, 0.6259, 0.2601, 0.6265, 0.2821, 0.6039, 0.2882, 0.6032, 0.2623, 0.6039, 0.2882, 0.5788, 0.2928, 0.5513, 0.2653, 0.578, 0.2641, 0.5788, 0.2928, 0.524, 0.2659, 0.5513, 0.2653, 0.552, 0.2958, 0.524, 0.2659, 0.5248, 0.297, 0.498, 0.2964, 0.6039, 0.2882, 0.605, 0.3125, 0.58, 0.3198, 0.552, 0.2958, 0.5788, 0.2928, 0.58, 0.3198, 0.5248, 0.297, 0.552, 0.2958, 0.5533, 0.3245, 0.5248, 0.297, 0.5261, 0.3263, 0.4993, 0.3251, 0.1694, 0.2426, 0.1711, 0.2484, 0.1474, 0.2612, 0.498, 0.2964, 0.4993, 0.3251, 0.474, 0.3211, 0.1441, 0.2497, 0.1474, 0.2612, 0.1257, 0.2732, 0.1209, 0.2565, 0.1257, 0.2732, 0.1068, 0.2839, 0.6039, 0.2882, 0.6265, 0.2821, 0.6274, 0.3028, 0.4993, 0.3251, 0.501, 0.3509, 0.4756, 0.3454, 0.1474, 0.2612, 0.1526, 0.2717, 0.1332, 0.2884, 0.1257, 0.2732, 0.1332, 0.2884, 0.1164, 0.3034, 0.605, 0.3125, 0.6274, 0.3028, 0.6287, 0.3214, 0.605, 0.3125, 0.6065, 0.3344, 0.5816, 0.3442, 0.5533, 0.3245, 0.58, 0.3198, 0.5816, 0.3442, 0.5533, 0.3245, 0.5551, 0.3503, 0.5279, 0.3526, 0.4993, 0.3251, 0.5261, 0.3263, 0.5279, 0.3526, 0.1711, 0.2484, 0.1737, 0.2538, 0.1526, 0.2717, 0.5551, 0.3503, 0.5816, 0.3442, 0.5836, 0.3649, 0.5551, 0.3503, 0.5572, 0.3723, 0.53, 0.375, 0.2022, 0.8649, 0.1751, 0.8673, 0.1726, 0.8449, 0.1737, 0.2538, 0.1772, 0.2585, 0.1594, 0.2809, 0.2022, 0.8649, 0.1998, 0.8429, 0.2265, 0.8371, 0.1526, 0.2717, 0.1594, 0.2809, 0.1431, 0.3017, 0.1332, 0.2884, 0.1431, 0.3017, 0.129, 0.3203, 0.1027, 0.316, 0.1164, 0.3034, 0.129, 0.3203, 0.6065, 0.3344, 0.6083, 0.353, 0.5836, 0.3649, 0.1431, 0.3017, 0.1551, 0.3125, 0.1442, 0.334, 0.129, 0.3203, 0.1442, 0.334, 0.1355, 0.352, 0.09825, 0.8276, 0.09665, 0.8057, 0.1191, 0.8128, 0.146, 0.8429, 0.1208, 0.8371, 0.1191, 0.8128, 0.146, 0.8429, 0.1441, 0.8171, 0.1707, 0.8186, 0.1998, 0.8429, 0.1726, 0.8449, 0.1707, 0.8186, 0.1772, 0.2585, 0.1814, 0.2623, 0.1676, 0.2883, 0.1998, 0.8429, 0.1979, 0.8171, 0.2247, 0.8128, 0.1594, 0.2809, 0.1676, 0.2883, 0.1551, 0.3125, 0.1441, 0.8171, 0.1428, 0.7884, 0.1694, 0.7893, 0.1979, 0.8171, 0.1707, 0.8186, 0.1694, 0.7893, 0.1814, 0.2623, 0.1861, 0.265, 0.177, 0.2937, 0.1979, 0.8171, 0.1966, 0.7884, 0.2235, 0.7857, 0.1676, 0.2883, 0.177, 0.2937, 0.1687, 0.3204, 0.1551, 0.3125, 0.1687, 0.3204, 0.1615, 0.344, 0.1442, 0.334, 0.1615, 0.344, 0.1558, 0.3638, 0.09665, 0.8057, 0.09554, 0.7814, 0.1178, 0.7857, 0.1441, 0.8171, 0.1191, 0.8128, 0.1178, 0.7857, 0.1687, 0.3204, 0.1833, 0.325, 0.1801, 0.3499, 0.09554, 0.7814, 0.07673, 0.7755, 0.07625, 0.7535, 0.09554, 0.7814, 0.09498, 0.7555, 0.1172, 0.757, 0.1428, 0.7884, 0.1178, 0.7857, 0.1172, 0.757, 0.1428, 0.7884, 0.1421, 0.7579, 0.1687, 0.7582, 0.1966, 0.7884, 0.1694, 0.7893, 0.1687, 0.7582, 0.1861, 0.265, 0.1913, 0.2667, 0.187, 0.2969, 0.1966, 0.7884, 0.196, 0.7579, 0.2229, 0.757, 0.177, 0.2937, 0.187, 0.2969, 0.1833, 0.325, 0.1421, 0.7579, 0.1421, 0.7268, 0.1687, 0.7265, 0.196, 0.7579, 0.1687, 0.7582, 0.1687, 0.7265, 0.1913, 0.2667, 0.1966, 0.2671, 0.1974, 0.2978, 0.196, 0.7579, 0.196, 0.7268, 0.2229, 0.7277, 0.187, 0.2969, 0.1974, 0.2978, 0.1984, 0.3263, 0.1833, 0.325, 0.1984, 0.3263, 0.1993, 0.3515, 0.09498, 0.7555, 0.07625, 0.7535, 0.07625, 0.7311, 0.09498, 0.7555, 0.09498, 0.7292, 0.1172, 0.7277, 0.1421, 0.7579, 0.1172, 0.757, 0.1172, 0.7277, 0.09498, 0.7292, 0.07625, 0.7311, 0.07673, 0.7091, 0.09498, 0.7292, 0.09554, 0.7033, 0.1178, 0.699, 0.1421, 0.7268, 0.1172, 0.7277, 0.1178, 0.699, 0.1687, 0.7265, 0.1421, 0.7268, 0.1428, 0.6963, 0.1687, 0.7265, 0.1694, 0.6954, 0.1966, 0.6963, 0.1966, 0.2671, 0.2019, 0.2663, 0.2078, 0.2962, 0.196, 0.7268, 0.1966, 0.6963, 0.2235, 0.699, 0.1974, 0.2978, 0.2078, 0.2962, 0.2134, 0.324, 0.1984, 0.3263, 0.2134, 0.324, 0.2185, 0.3487, 0.1694, 0.6954, 0.1707, 0.6661, 0.1979, 0.6676, 0.2019, 0.2663, 0.2069, 0.2644, 0.2177, 0.2924, 0.1966, 0.6963, 0.1979, 0.6676, 0.2247, 0.6719, 0.2078, 0.2962, 0.2177, 0.2924, 0.2278, 0.3185, 0.2134, 0.324, 0.2278, 0.3185, 0.2368, 0.3416, 0.2228, 0.3692, 0.2185, 0.3487, 0.2368, 0.3416, 0.09554, 0.7033, 0.09665, 0.6789, 0.1191, 0.6719, 0.1428, 0.6963, 0.1178, 0.699, 0.1191, 0.6719, 0.1694, 0.6954, 0.1428, 0.6963, 0.1441, 0.6676, 0.2368, 0.3416, 0.2535, 0.3305, 0.264, 0.3478, 0.09665, 0.6789, 0.09825, 0.657, 0.1208, 0.6476, 0.1441, 0.6676, 0.1191, 0.6719, 0.1208, 0.6476, 0.1707, 0.6661, 0.1441, 0.6676, 0.146, 0.6417, 0.1707, 0.6661, 0.1726, 0.6397, 0.1998, 0.6417, 0.2069, 0.2644, 0.2115, 0.2613, 0.2268, 0.2864, 0.1979, 0.6676, 0.1998, 0.6417, 0.2265, 0.6476, 0.2278, 0.3185, 0.2177, 0.2924, 0.2268, 0.2864, 0.2278, 0.3185, 0.241, 0.3098, 0.2535, 0.3305, 0.1726, 0.6397, 0.1751, 0.6173, 0.2022, 0.6197, 0.2115, 0.2613, 0.2155, 0.2572, 0.2347, 0.2784, 0.1998, 0.6417, 0.2022, 0.6197, 0.2288, 0.6268, 0.241, 0.3098, 0.2268, 0.2864, 0.2347, 0.2784, 0.2535, 0.3305, 0.241, 0.3098, 0.2524, 0.2982, 0.2535, 0.3305, 0.2681, 0.3158, 0.2811, 0.3306, 0.4903, 0.8539, 0.4903, 0.8353, 0.5143, 0.8448, 0.5405, 0.8726, 0.5143, 0.8655, 0.5143, 0.8448, 0.5676, 0.875, 0.5405, 0.8726, 0.5405, 0.8506, 0.4903, 0.8353, 0.4903, 0.8134, 0.5143, 0.8204, 0.5405, 0.8506, 0.5143, 0.8448, 0.5143, 0.8204, 0.5676, 0.8526, 0.5405, 0.8506, 0.5405, 0.8248, 0.5676, 0.8526, 0.5676, 0.8262, 0.5948, 0.8248, 0.2155, 0.2572, 0.2188, 0.2524, 0.2411, 0.2689, 0.5948, 0.8506, 0.5948, 0.8248, 0.6209, 0.8204, 0.2347, 0.2784, 0.2411, 0.2689, 0.2617, 0.2843, 0.2681, 0.3158, 0.2524, 0.2982, 0.2617, 0.2843, 0.2681, 0.3158, 0.2799, 0.2981, 0.295, 0.3098, 0.5948, 0.8248, 0.5948, 0.796, 0.6209, 0.7934, 0.2411, 0.2689, 0.2457, 0.258, 0.2685, 0.2686, 0.2799, 0.2981, 0.2617, 0.2843, 0.2685, 0.2686, 0.4903, 0.8134, 0.4692, 0.8039, 0.4692, 0.7832, 0.4903, 0.8134, 0.4903, 0.789, 0.5143, 0.7934, 0.5405, 0.8248, 0.5143, 0.8204, 0.5143, 0.7934, 0.5676, 0.8262, 0.5405, 0.8248, 0.5405, 0.796, 0.5676, 0.8262, 0.5676, 0.7969, 0.5948, 0.796, 0.2188, 0.2524, 0.2212, 0.2468, 0.2457, 0.258, 0.5405, 0.796, 0.5143, 0.7934, 0.5143, 0.7646, 0.5676, 0.7969, 0.5405, 0.796, 0.5405, 0.7655, 0.5676, 0.7969, 0.5676, 0.7658, 0.5948, 0.7655, 0.2212, 0.2468, 0.2226, 0.2409, 0.2485, 0.2463, 0.5948, 0.796, 0.5948, 0.7655, 0.6209, 0.7646, 0.2457, 0.258, 0.2485, 0.2463, 0.2725, 0.2516, 0.2886, 0.2781, 0.2685, 0.2686, 0.2725, 0.2516, 0.4903, 0.789, 0.4692, 0.7832, 0.4692, 0.7612, 0.4903, 0.789, 0.4903, 0.7632, 0.5143, 0.7646, 0.2485, 0.2463, 0.2492, 0.2342, 0.2736, 0.234, 0.2937, 0.2565, 0.2725, 0.2516, 0.2736, 0.234, 0.4903, 0.7632, 0.4692, 0.7612, 0.4692, 0.7388, 0.4903, 0.7632, 0.4903, 0.7368, 0.5143, 0.7353, 0.5405, 0.7655, 0.5143, 0.7646, 0.5143, 0.7353, 0.5676, 0.7658, 0.5405, 0.7655, 0.5405, 0.7344, 0.5676, 0.7658, 0.5676, 0.7341, 0.5948, 0.7344, 0.2226, 0.2409, 0.223, 0.2347, 0.2492, 0.2342, 0.5948, 0.7655, 0.5948, 0.7344, 0.6209, 0.7353, 0.5405, 0.7344, 0.5143, 0.7353, 0.5143, 0.7066, 0.5676, 0.7341, 0.5405, 0.7344, 0.5405, 0.704, 0.5676, 0.7341, 0.5676, 0.7031, 0.5948, 0.704, 0.223, 0.2347, 0.2223, 0.2286, 0.2479, 0.2222, 0.5948, 0.7344, 0.5948, 0.704, 0.6209, 0.7066, 0.2492, 0.2342, 0.2479, 0.2222, 0.2717, 0.2166, 0.295, 0.2341, 0.2736, 0.234, 0.2717, 0.2166, 0.4903, 0.7368, 0.4692, 0.7388, 0.4692, 0.7168, 0.4903, 0.7368, 0.4903, 0.711, 0.5143, 0.7066, 0.2926, 0.2119, 0.2717, 0.2166, 0.2669, 0.1999, 0.4903, 0.711, 0.4692, 0.7168, 0.4692, 0.6961, 0.4903, 0.711, 0.4903, 0.6866, 0.5143, 0.6796, 0.5405, 0.704, 0.5143, 0.7066, 0.5143, 0.6796, 0.5676, 0.7031, 0.5405, 0.704, 0.5405, 0.6752, 0.5676, 0.7031, 0.5676, 0.6738, 0.5948, 0.6752, 0.2223, 0.2286, 0.2206, 0.2227, 0.2446, 0.2107, 0.5948, 0.704, 0.5948, 0.6752, 0.6209, 0.6796, 0.2479, 0.2222, 0.2446, 0.2107, 0.2669, 0.1999, 0.5405, 0.6752, 0.5405, 0.6494, 0.5676, 0.6474, 0.5948, 0.6752, 0.5676, 0.6738, 0.5676, 0.6474, 0.2206, 0.2227, 0.218, 0.2173, 0.2395, 0.2002, 0.5948, 0.6752, 0.5948, 0.6494, 0.6209, 0.6552, 0.2446, 0.2107, 0.2395, 0.2002, 0.2594, 0.1846, 0.2865, 0.1907, 0.2669, 0.1999, 0.2594, 0.1846, 0.4903, 0.6866, 0.4692, 0.6961, 0.4692, 0.6775, 0.4903, 0.6866, 0.4903, 0.6647, 0.5143, 0.6552, 0.5405, 0.6752, 0.5143, 0.6796, 0.5143, 0.6552, 0.277, 0.1712, 0.2594, 0.1846, 0.2495, 0.1713, 0.2916, 0.1605, 0.277, 0.1712, 0.2644, 0.1543, 0.4903, 0.6647, 0.4903, 0.6461, 0.5143, 0.6345, 0.5405, 0.6494, 0.5143, 0.6552, 0.5143, 0.6345, 0.5405, 0.6494, 0.5405, 0.6274, 0.5676, 0.625, 0.5948, 0.6494, 0.5676, 0.6474, 0.5676, 0.625, 0.218, 0.2173, 0.2145, 0.2127, 0.2326, 0.191, 0.5948, 0.6494, 0.5948, 0.6274, 0.6209, 0.6345, 0.2395, 0.2002, 0.2326, 0.191, 0.2495, 0.1713, 0.8529, 0.6158, 0.8529, 0.6416, 0.8258, 0.6401, 0.7986, 0.6158, 0.8258, 0.6138, 0.8258, 0.6401, 0.2326, 0.191, 0.2145, 0.2127, 0.2103, 0.2089, 0.7986, 0.6158, 0.7986, 0.6416, 0.7725, 0.6459, 0.2326, 0.191, 0.2244, 0.1836, 0.2375, 0.1605, 0.2644, 0.1543, 0.2495, 0.1713, 0.2375, 0.1605, 0.9031, 0.6311, 0.9242, 0.6438, 0.9242, 0.6625, 0.9031, 0.6311, 0.9031, 0.653, 0.879, 0.6459, 0.8529, 0.6158, 0.879, 0.6216, 0.879, 0.6459, 0.9242, 0.6625, 0.9242, 0.6832, 0.9031, 0.6773, 0.9031, 0.653, 0.9031, 0.6773, 0.879, 0.673, 0.8529, 0.6416, 0.879, 0.6459, 0.879, 0.673, 0.8529, 0.6416, 0.8529, 0.6703, 0.8258, 0.6694, 0.7986, 0.6416, 0.8258, 0.6401, 0.8258, 0.6694, 0.2244, 0.1836, 0.2103, 0.2089, 0.2056, 0.2061, 0.7986, 0.6416, 0.7986, 0.6703, 0.7725, 0.673, 0.2244, 0.1836, 0.2151, 0.1782, 0.224, 0.1527, 0.2491, 0.1406, 0.2375, 0.1605, 0.224, 0.1527, 0.7986, 0.6703, 0.8258, 0.6694, 0.8258, 0.7005, 0.2151, 0.1782, 0.2056, 0.2061, 0.2004, 0.2045, 0.7986, 0.6703, 0.7986, 0.7008, 0.7725, 0.7017, 0.2151, 0.1782, 0.205, 0.175, 0.2093, 0.148, 0.2319, 0.1306, 0.224, 0.1527, 0.2093, 0.148, 0.9031, 0.6773, 0.9242, 0.6832, 0.9242, 0.7052, 0.9031, 0.6773, 0.9031, 0.7032, 0.879, 0.7017, 0.8529, 0.6703, 0.879, 0.673, 0.879, 0.7017, 0.8529, 0.6703, 0.8529, 0.7008, 0.8258, 0.7005, 0.9031, 0.7032, 0.9031, 0.7295, 0.879, 0.731, 0.8529, 0.7008, 0.879, 0.7017, 0.879, 0.731, 0.8529, 0.7008, 0.8529, 0.7319, 0.8258, 0.7322, 0.7986, 0.7008, 0.8258, 0.7005, 0.8258, 0.7322, 0.205, 0.175, 0.2004, 0.2045, 0.1951, 0.2041, 0.7986, 0.7008, 0.7986, 0.7319, 0.7725, 0.731, 0.205, 0.175, 0.1946, 0.1741, 0.1942, 0.1468, 0.2133, 0.1247, 0.2093, 0.148, 0.1942, 0.1468, 0.9031, 0.7032, 0.9242, 0.7052, 0.9242, 0.7276, 0.1951, 0.2041, 0.1898, 0.2048, 0.1842, 0.1756, 0.7986, 0.7319, 0.7986, 0.7624, 0.7725, 0.7597, 0.1946, 0.1741, 0.1842, 0.1756, 0.1792, 0.149, 0.194, 0.1231, 0.1942, 0.1468, 0.1792, 0.149, 0.9031, 0.7295, 0.9242, 0.7276, 0.9242, 0.7496, 0.9031, 0.7295, 0.9031, 0.7554, 0.879, 0.7597, 0.8529, 0.7319, 0.879, 0.731, 0.879, 0.7597, 0.8529, 0.7319, 0.8529, 0.7624, 0.8258, 0.7633, 0.8258, 0.7322, 0.8258, 0.7633, 0.7986, 0.7624, 0.9031, 0.7554, 0.9031, 0.7798, 0.879, 0.7868, 0.8529, 0.7624, 0.879, 0.7597, 0.879, 0.7868, 0.8258, 0.7633, 0.8529, 0.7624, 0.8529, 0.7911, 0.8258, 0.7633, 0.8258, 0.7926, 0.7986, 0.7911, 0.1898, 0.2048, 0.1848, 0.2068, 0.1743, 0.1795, 0.7986, 0.7624, 0.7986, 0.7911, 0.7725, 0.7868, 0.1842, 0.1756, 0.1743, 0.1795, 0.1648, 0.1546, 0.1792, 0.149, 0.1648, 0.1546, 0.1566, 0.133, 0.9031, 0.7554, 0.9242, 0.7496, 0.9242, 0.7703, 0.7986, 0.7911, 0.7986, 0.817, 0.7725, 0.8111, 0.1648, 0.1546, 0.1743, 0.1795, 0.1653, 0.1855, 0.1566, 0.133, 0.1648, 0.1546, 0.1516, 0.1633, 0.9031, 0.7798, 0.9242, 0.7703, 0.9242, 0.7889, 0.9031, 0.7798, 0.9031, 0.8017, 0.879, 0.8111, 0.8529, 0.7911, 0.879, 0.7868, 0.879, 0.8111, 0.8529, 0.7911, 0.8529, 0.817, 0.8258, 0.819, 0.7986, 0.7911, 0.8258, 0.7926, 0.8258, 0.819, 0.1743, 0.1795, 0.1848, 0.2068, 0.1802, 0.2099, 0.5551, 0.1271, 0.5816, 0.1339, 0.58, 0.1546, 0.5551, 0.1271, 0.5533, 0.1491, 0.5261, 0.1474, 0.7986, 0.817, 0.8258, 0.819, 0.8258, 0.8414, 0.1802, 0.2099, 0.1761, 0.2139, 0.1574, 0.1934, 0.7986, 0.817, 0.7986, 0.839, 0.7725, 0.8319, 0.1653, 0.1855, 0.1574, 0.1934, 0.1402, 0.1748, 0.1516, 0.1633, 0.1402, 0.1748, 0.1253, 0.1588, 0.6065, 0.1452, 0.6287, 0.1604, 0.6274, 0.1763, 0.6065, 0.1452, 0.605, 0.1638, 0.58, 0.1546, 0.1402, 0.1748, 0.1574, 0.1934, 0.151, 0.203, 0.1253, 0.1588, 0.1402, 0.1748, 0.1309, 0.1887, 0.605, 0.1638, 0.6274, 0.1763, 0.6265, 0.195, 0.58, 0.1546, 0.605, 0.1638, 0.6039, 0.1857, 0.5533, 0.1491, 0.58, 0.1546, 0.5788, 0.179, 0.5261, 0.1474, 0.5533, 0.1491, 0.552, 0.175, 0.5261, 0.1474, 0.5248, 0.1738, 0.498, 0.1756, 0.1574, 0.1934, 0.1761, 0.2139, 0.1729, 0.2188, 0.4993, 0.1497, 0.498, 0.1756, 0.4728, 0.1802])
me_sphere_001.materials.append(mat_material_001)
me_sphere_001.use_remesh_fix_poles = True
me_sphere_001.use_remesh_preserve_attributes = False
me_sphere_001.use_mirror_vertex_groups = False
me_sphere_001.update()

# ---- objects
ob_sphere = bpy.data.objects.new('Sphere', me_sphere_001)

# ---- transforms, parenting, visibility, modifiers, constraints
ob_sphere.location = (0.0, 0.0, 0.0)
ob_sphere.lineart.crease_threshold = 0.0

# ---- collection membership
col_collection.objects.link(ob_sphere)

# ---- scene / render settings (as saved in the file)
scene.frame_start = 1; scene.frame_end = 250; scene.frame_set(1)
scene.render.engine = 'BLENDER_EEVEE_NEXT'
scene.cycles.use_denoising = False
scene.cycles.samples = 128
scene.cycles.sampling_pattern = 'TABULATED_SOBOL'
scene.cycles.use_adaptive_sampling = False
scene.cycles.use_light_tree = False
scene.view_settings.view_transform = 'Filmic'
bpy.context.view_layer.update()

# ---- added for rendering (the .blend has no active camera and no usable light): camera, sun
cam_auto = bpy.data.cameras.new('AutoCamera')
cam_auto.lens = 50.0
cam_auto.sensor_width = 36.0
cam_auto.clip_end = 1000.0
ob_auto_camera = bpy.data.objects.new('AutoCamera', cam_auto)
scene.collection.objects.link(ob_auto_camera)
ob_auto_camera.location = (2.91289, -3.49547, 2.63897)
ob_auto_camera.rotation_euler = (1.09748, -7.21219e-08, 0.694738)
scene.camera = ob_auto_camera
light_auto_sun = bpy.data.lights.new('AutoSun', 'SUN')
light_auto_sun.energy = 3.0
light_auto_sun.angle = 0.0523599
ob_auto_sun = bpy.data.objects.new('AutoSun', light_auto_sun)
scene.collection.objects.link(ob_auto_sun)
ob_auto_sun.rotation_euler = (0.872665, 0.174533, 0.523599)
bpy.context.view_layer.update()
